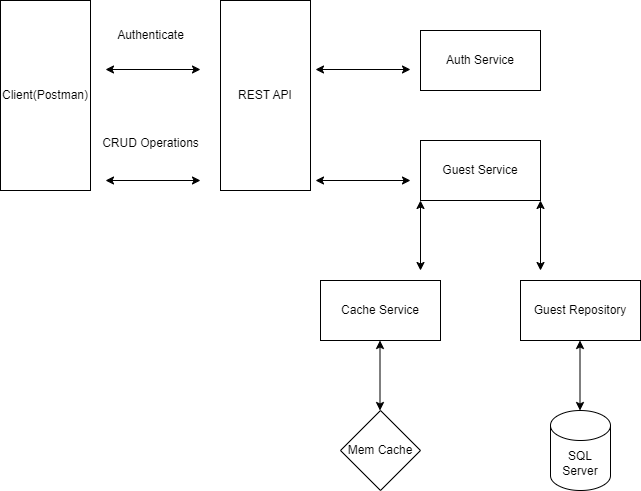

The diagram above was exported from draw.io. Its source (the exported page's mxGraphModel, read from the mxfile embedded in the PNG):
<mxGraphModel dx="1008" dy="626" grid="1" gridSize="10" guides="1" tooltips="1" connect="1" arrows="1" fold="1" page="1" pageScale="1" pageWidth="850" pageHeight="1100" math="0" shadow="0">
  <root>
    <mxCell id="0" />
    <mxCell id="1" parent="0" />
    <mxCell id="EEPuZVwnmh8y2bJ69xVo-1" value="Client(Postman)" style="rounded=0;whiteSpace=wrap;html=1;" vertex="1" parent="1">
      <mxGeometry x="30" y="90" width="90" height="190" as="geometry" />
    </mxCell>
    <mxCell id="EEPuZVwnmh8y2bJ69xVo-2" value="REST API" style="rounded=0;whiteSpace=wrap;html=1;" vertex="1" parent="1">
      <mxGeometry x="250" y="90" width="90" height="190" as="geometry" />
    </mxCell>
    <mxCell id="EEPuZVwnmh8y2bJ69xVo-9" value="Auth Service" style="rounded=0;whiteSpace=wrap;html=1;" vertex="1" parent="1">
      <mxGeometry x="450" y="120" width="120" height="60" as="geometry" />
    </mxCell>
    <mxCell id="EEPuZVwnmh8y2bJ69xVo-11" value="CRUD Operations" style="text;html=1;align=center;verticalAlign=middle;resizable=0;points=[];autosize=1;strokeColor=none;fillColor=none;" vertex="1" parent="1">
      <mxGeometry x="120" y="218" width="120" height="30" as="geometry" />
    </mxCell>
    <mxCell id="EEPuZVwnmh8y2bJ69xVo-4" value="Authenticate" style="text;html=1;align=center;verticalAlign=middle;resizable=0;points=[];autosize=1;strokeColor=none;fillColor=none;" vertex="1" parent="1">
      <mxGeometry x="135" y="110" width="90" height="30" as="geometry" />
    </mxCell>
    <mxCell id="EEPuZVwnmh8y2bJ69xVo-14" value="Guest Service" style="rounded=0;whiteSpace=wrap;html=1;" vertex="1" parent="1">
      <mxGeometry x="450" y="230" width="120" height="60" as="geometry" />
    </mxCell>
    <mxCell id="EEPuZVwnmh8y2bJ69xVo-16" value="Guest Repository" style="rounded=0;whiteSpace=wrap;html=1;" vertex="1" parent="1">
      <mxGeometry x="550" y="370" width="120" height="60" as="geometry" />
    </mxCell>
    <mxCell id="EEPuZVwnmh8y2bJ69xVo-17" value="Cache Service" style="rounded=0;whiteSpace=wrap;html=1;" vertex="1" parent="1">
      <mxGeometry x="350" y="370" width="120" height="60" as="geometry" />
    </mxCell>
    <mxCell id="EEPuZVwnmh8y2bJ69xVo-25" value="" style="endArrow=classic;startArrow=classic;html=1;rounded=0;" edge="1" parent="1">
      <mxGeometry width="50" height="50" relative="1" as="geometry">
        <mxPoint x="135" y="270" as="sourcePoint" />
        <mxPoint x="230" y="270" as="targetPoint" />
      </mxGeometry>
    </mxCell>
    <mxCell id="EEPuZVwnmh8y2bJ69xVo-26" value="" style="endArrow=classic;startArrow=classic;html=1;rounded=0;" edge="1" parent="1">
      <mxGeometry width="50" height="50" relative="1" as="geometry">
        <mxPoint x="135" y="159" as="sourcePoint" />
        <mxPoint x="230" y="159" as="targetPoint" />
      </mxGeometry>
    </mxCell>
    <mxCell id="EEPuZVwnmh8y2bJ69xVo-27" value="SQL Server" style="shape=cylinder3;whiteSpace=wrap;html=1;boundedLbl=1;backgroundOutline=1;size=15;" vertex="1" parent="1">
      <mxGeometry x="580" y="500" width="60" height="80" as="geometry" />
    </mxCell>
    <mxCell id="EEPuZVwnmh8y2bJ69xVo-29" value="" style="endArrow=classic;startArrow=classic;html=1;rounded=0;" edge="1" parent="1">
      <mxGeometry width="50" height="50" relative="1" as="geometry">
        <mxPoint x="345" y="159" as="sourcePoint" />
        <mxPoint x="440" y="159" as="targetPoint" />
      </mxGeometry>
    </mxCell>
    <mxCell id="EEPuZVwnmh8y2bJ69xVo-30" value="" style="endArrow=classic;startArrow=classic;html=1;rounded=0;" edge="1" parent="1">
      <mxGeometry width="50" height="50" relative="1" as="geometry">
        <mxPoint x="345" y="270" as="sourcePoint" />
        <mxPoint x="440" y="270" as="targetPoint" />
      </mxGeometry>
    </mxCell>
    <mxCell id="EEPuZVwnmh8y2bJ69xVo-32" value="" style="endArrow=classic;startArrow=classic;html=1;rounded=0;" edge="1" parent="1">
      <mxGeometry width="50" height="50" relative="1" as="geometry">
        <mxPoint x="570" y="360" as="sourcePoint" />
        <mxPoint x="570" y="290" as="targetPoint" />
      </mxGeometry>
    </mxCell>
    <mxCell id="EEPuZVwnmh8y2bJ69xVo-34" value="Mem Cache" style="rhombus;whiteSpace=wrap;html=1;" vertex="1" parent="1">
      <mxGeometry x="370" y="500" width="80" height="80" as="geometry" />
    </mxCell>
    <mxCell id="EEPuZVwnmh8y2bJ69xVo-37" value="" style="endArrow=classic;startArrow=classic;html=1;rounded=0;" edge="1" parent="1">
      <mxGeometry width="50" height="50" relative="1" as="geometry">
        <mxPoint x="450" y="360" as="sourcePoint" />
        <mxPoint x="450" y="290" as="targetPoint" />
      </mxGeometry>
    </mxCell>
    <mxCell id="EEPuZVwnmh8y2bJ69xVo-39" value="" style="endArrow=classic;startArrow=classic;html=1;rounded=0;" edge="1" parent="1">
      <mxGeometry width="50" height="50" relative="1" as="geometry">
        <mxPoint x="609.5" y="500" as="sourcePoint" />
        <mxPoint x="609.5" y="430" as="targetPoint" />
      </mxGeometry>
    </mxCell>
    <mxCell id="EEPuZVwnmh8y2bJ69xVo-40" value="" style="endArrow=classic;startArrow=classic;html=1;rounded=0;" edge="1" parent="1">
      <mxGeometry width="50" height="50" relative="1" as="geometry">
        <mxPoint x="409.5" y="500" as="sourcePoint" />
        <mxPoint x="409.5" y="430" as="targetPoint" />
      </mxGeometry>
    </mxCell>
  </root>
</mxGraphModel>